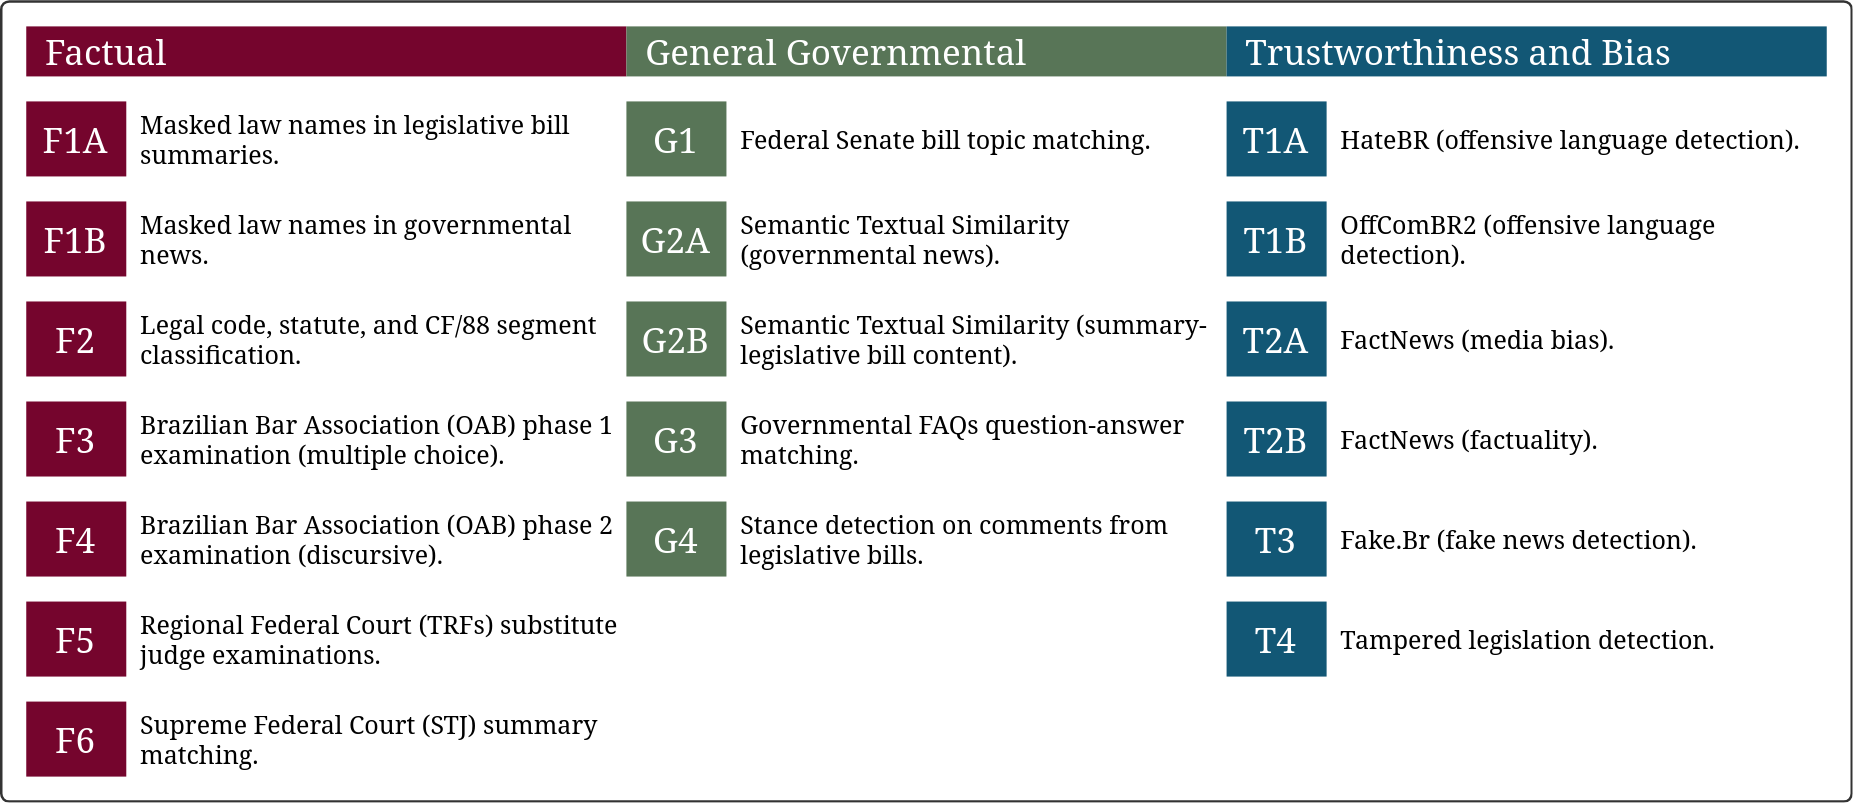

The diagram above was exported from draw.io. Its source (the exported page's mxGraphModel, read from the mxfile embedded in the PNG):
<mxGraphModel dx="1434" dy="757" grid="1" gridSize="10" guides="1" tooltips="1" connect="1" arrows="1" fold="1" page="0" pageScale="1" pageWidth="850" pageHeight="1100" math="0" shadow="0">
  <root>
    <mxCell id="0" />
    <mxCell id="1" parent="0" />
    <mxCell id="2" value="" style="group" vertex="1" connectable="0" parent="1">
      <mxGeometry x="80" y="370" width="730" height="310" as="geometry" />
    </mxCell>
    <mxCell id="3" value="" style="rounded=1;whiteSpace=wrap;html=1;arcSize=1;strokeColor=#333333;" vertex="1" parent="2">
      <mxGeometry x="-10" y="-10" width="740" height="320" as="geometry" />
    </mxCell>
    <mxCell id="4" value="F1A" style="rounded=0;whiteSpace=wrap;html=1;fontSize=14;fontColor=#FFFFFF;strokeColor=none;fillColor=#75052D;fontFamily=Verdana;" vertex="1" parent="2">
      <mxGeometry y="30" width="40" height="30" as="geometry" />
    </mxCell>
    <mxCell id="5" value="Masked law names in legislative bill summaries." style="text;html=1;strokeColor=none;fillColor=none;align=left;verticalAlign=middle;whiteSpace=wrap;rounded=0;spacingLeft=4;fontFamily=Verdana;fontSize=10;" vertex="1" parent="2">
      <mxGeometry x="40" y="30" width="200" height="30" as="geometry" />
    </mxCell>
    <mxCell id="6" value="F1B" style="rounded=0;whiteSpace=wrap;html=1;fontSize=14;fontColor=#FFFFFF;strokeColor=none;fillColor=#75052D;fontFamily=Verdana;" vertex="1" parent="2">
      <mxGeometry y="70" width="40" height="30" as="geometry" />
    </mxCell>
    <mxCell id="7" value="Masked law names in governmental news." style="text;html=1;strokeColor=none;fillColor=none;align=left;verticalAlign=middle;whiteSpace=wrap;rounded=0;spacingLeft=4;fontFamily=Verdana;fontSize=10;" vertex="1" parent="2">
      <mxGeometry x="40" y="70" width="200" height="30" as="geometry" />
    </mxCell>
    <mxCell id="8" value="F2" style="rounded=0;whiteSpace=wrap;html=1;fontSize=14;fontColor=#FFFFFF;strokeColor=none;fillColor=#75052D;fontFamily=Verdana;" vertex="1" parent="2">
      <mxGeometry y="110" width="40" height="30" as="geometry" />
    </mxCell>
    <mxCell id="9" value="Legal code, statute, and CF/88 segment classification." style="text;html=1;strokeColor=none;fillColor=none;align=left;verticalAlign=middle;whiteSpace=wrap;rounded=0;spacingLeft=4;fontFamily=Verdana;fontSize=10;" vertex="1" parent="2">
      <mxGeometry x="40" y="110" width="200" height="30" as="geometry" />
    </mxCell>
    <mxCell id="10" value="F3" style="rounded=0;whiteSpace=wrap;html=1;fontSize=14;fontColor=#FFFFFF;strokeColor=none;fillColor=#75052D;fontFamily=Verdana;" vertex="1" parent="2">
      <mxGeometry y="150" width="40" height="30" as="geometry" />
    </mxCell>
    <mxCell id="11" value="Brazilian Bar Association (OAB) phase 1 examination (multiple choice)." style="text;html=1;strokeColor=none;fillColor=none;align=left;verticalAlign=middle;whiteSpace=wrap;rounded=0;spacingLeft=4;fontFamily=Verdana;fontSize=10;" vertex="1" parent="2">
      <mxGeometry x="40" y="150" width="200" height="30" as="geometry" />
    </mxCell>
    <mxCell id="12" value="F4" style="rounded=0;whiteSpace=wrap;html=1;fontSize=14;fontColor=#FFFFFF;strokeColor=none;fillColor=#75052D;fontFamily=Verdana;" vertex="1" parent="2">
      <mxGeometry y="190" width="40" height="30" as="geometry" />
    </mxCell>
    <mxCell id="13" value="Brazilian Bar Association (OAB) phase 2 examination (discursive)." style="text;html=1;strokeColor=none;fillColor=none;align=left;verticalAlign=middle;whiteSpace=wrap;rounded=0;spacingLeft=4;fontFamily=Verdana;fontSize=10;" vertex="1" parent="2">
      <mxGeometry x="40" y="190" width="200" height="30" as="geometry" />
    </mxCell>
    <mxCell id="14" value="F5" style="rounded=0;whiteSpace=wrap;html=1;fontSize=14;fontColor=#FFFFFF;strokeColor=none;fillColor=#75052D;fontFamily=Verdana;" vertex="1" parent="2">
      <mxGeometry y="230" width="40" height="30" as="geometry" />
    </mxCell>
    <mxCell id="15" value="Regional Federal Court (TRFs) substitute judge examinations." style="text;html=1;strokeColor=none;fillColor=none;align=left;verticalAlign=middle;whiteSpace=wrap;rounded=0;spacingLeft=4;fontFamily=Verdana;fontSize=10;" vertex="1" parent="2">
      <mxGeometry x="40" y="230" width="200" height="30" as="geometry" />
    </mxCell>
    <mxCell id="16" value="F6" style="rounded=0;whiteSpace=wrap;html=1;fontSize=14;fontColor=#FFFFFF;strokeColor=none;fillColor=#75052D;fontFamily=Verdana;" vertex="1" parent="2">
      <mxGeometry y="270" width="40" height="30" as="geometry" />
    </mxCell>
    <mxCell id="17" value="Supreme Federal Court (STJ) summary matching." style="text;html=1;strokeColor=none;fillColor=none;align=left;verticalAlign=middle;whiteSpace=wrap;rounded=0;spacingLeft=4;fontFamily=Verdana;fontSize=10;" vertex="1" parent="2">
      <mxGeometry x="40" y="270" width="200" height="30" as="geometry" />
    </mxCell>
    <mxCell id="18" value="G1" style="rounded=0;whiteSpace=wrap;html=1;fontSize=14;fontColor=#FFFFFF;strokeColor=none;fillColor=#587557;fontFamily=Verdana;" vertex="1" parent="2">
      <mxGeometry x="240" y="30" width="40" height="30" as="geometry" />
    </mxCell>
    <mxCell id="19" value="Federal Senate bill topic matching." style="text;html=1;strokeColor=none;fillColor=none;align=left;verticalAlign=middle;whiteSpace=wrap;rounded=0;spacingLeft=4;fontFamily=Verdana;fontSize=10;" vertex="1" parent="2">
      <mxGeometry x="280" y="30" width="200" height="30" as="geometry" />
    </mxCell>
    <mxCell id="20" value="G2A" style="rounded=0;whiteSpace=wrap;html=1;fontSize=14;fontColor=#FFFFFF;strokeColor=none;fillColor=#587557;fontFamily=Verdana;" vertex="1" parent="2">
      <mxGeometry x="240" y="70" width="40" height="30" as="geometry" />
    </mxCell>
    <mxCell id="21" value="Semantic Textual Similarity (governmental news). " style="text;html=1;strokeColor=none;fillColor=none;align=left;verticalAlign=middle;whiteSpace=wrap;rounded=0;spacingLeft=4;fontFamily=Verdana;fontSize=10;" vertex="1" parent="2">
      <mxGeometry x="280" y="70" width="200" height="30" as="geometry" />
    </mxCell>
    <mxCell id="22" value="G2B" style="rounded=0;whiteSpace=wrap;html=1;fontSize=14;fontColor=#FFFFFF;strokeColor=none;fillColor=#587557;fontFamily=Verdana;" vertex="1" parent="2">
      <mxGeometry x="240" y="110" width="40" height="30" as="geometry" />
    </mxCell>
    <mxCell id="23" value="Semantic Textual Similarity (summary-legislative bill content)." style="text;html=1;strokeColor=none;fillColor=none;align=left;verticalAlign=middle;whiteSpace=wrap;rounded=0;spacingLeft=4;fontFamily=Verdana;fontSize=10;" vertex="1" parent="2">
      <mxGeometry x="280" y="110" width="200" height="30" as="geometry" />
    </mxCell>
    <mxCell id="24" value="G3" style="rounded=0;whiteSpace=wrap;html=1;fontSize=14;fontColor=#FFFFFF;strokeColor=none;fillColor=#587557;fontFamily=Verdana;" vertex="1" parent="2">
      <mxGeometry x="240" y="150" width="40" height="30" as="geometry" />
    </mxCell>
    <mxCell id="25" value="Governmental FAQs question-answer matching." style="text;html=1;strokeColor=none;fillColor=none;align=left;verticalAlign=middle;whiteSpace=wrap;rounded=0;spacingLeft=4;fontFamily=Verdana;fontSize=10;" vertex="1" parent="2">
      <mxGeometry x="280" y="150" width="200" height="30" as="geometry" />
    </mxCell>
    <mxCell id="26" value="G4" style="rounded=0;whiteSpace=wrap;html=1;fontSize=14;fontColor=#FFFFFF;strokeColor=none;fillColor=#587557;fontFamily=Verdana;" vertex="1" parent="2">
      <mxGeometry x="240" y="190" width="40" height="30" as="geometry" />
    </mxCell>
    <mxCell id="27" value="Stance detection on comments from legislative bills." style="text;html=1;strokeColor=none;fillColor=none;align=left;verticalAlign=middle;whiteSpace=wrap;rounded=0;spacingLeft=4;fontFamily=Verdana;fontSize=10;" vertex="1" parent="2">
      <mxGeometry x="280" y="190" width="200" height="30" as="geometry" />
    </mxCell>
    <mxCell id="28" value="T1A" style="rounded=0;whiteSpace=wrap;html=1;fontSize=14;fontColor=#FFFFFF;strokeColor=none;fillColor=#125775;fontFamily=Verdana;" vertex="1" parent="2">
      <mxGeometry x="480" y="30" width="40" height="30" as="geometry" />
    </mxCell>
    <mxCell id="29" value="HateBR (offensive language detection)." style="text;html=1;strokeColor=none;fillColor=none;align=left;verticalAlign=middle;whiteSpace=wrap;rounded=0;spacingLeft=4;fontFamily=Verdana;fontSize=10;" vertex="1" parent="2">
      <mxGeometry x="520" y="30" width="200" height="30" as="geometry" />
    </mxCell>
    <mxCell id="30" value="T1B" style="rounded=0;whiteSpace=wrap;html=1;fontSize=14;fontColor=#FFFFFF;strokeColor=none;fillColor=#125775;fontFamily=Verdana;" vertex="1" parent="2">
      <mxGeometry x="480" y="70" width="40" height="30" as="geometry" />
    </mxCell>
    <mxCell id="31" value="OffComBR2 (offensive language detection)." style="text;html=1;strokeColor=none;fillColor=none;align=left;verticalAlign=middle;whiteSpace=wrap;rounded=0;spacingLeft=4;fontFamily=Verdana;fontSize=10;" vertex="1" parent="2">
      <mxGeometry x="520" y="70" width="200" height="30" as="geometry" />
    </mxCell>
    <mxCell id="32" value="T2A" style="rounded=0;whiteSpace=wrap;html=1;fontSize=14;fontColor=#FFFFFF;strokeColor=none;fillColor=#125775;fontFamily=Verdana;" vertex="1" parent="2">
      <mxGeometry x="480" y="110" width="40" height="30" as="geometry" />
    </mxCell>
    <mxCell id="33" value=" FactNews (media bias)." style="text;html=1;strokeColor=none;fillColor=none;align=left;verticalAlign=middle;whiteSpace=wrap;rounded=0;spacingLeft=4;fontFamily=Verdana;fontSize=10;" vertex="1" parent="2">
      <mxGeometry x="520" y="110" width="200" height="30" as="geometry" />
    </mxCell>
    <mxCell id="34" value="T2B" style="rounded=0;whiteSpace=wrap;html=1;fontSize=14;fontColor=#FFFFFF;strokeColor=none;fillColor=#125775;fontFamily=Verdana;" vertex="1" parent="2">
      <mxGeometry x="480" y="150" width="40" height="30" as="geometry" />
    </mxCell>
    <mxCell id="35" value="FactNews (factuality)." style="text;html=1;strokeColor=none;fillColor=none;align=left;verticalAlign=middle;whiteSpace=wrap;rounded=0;spacingLeft=4;fontFamily=Verdana;fontSize=10;" vertex="1" parent="2">
      <mxGeometry x="520" y="150" width="200" height="30" as="geometry" />
    </mxCell>
    <mxCell id="36" value="T3" style="rounded=0;whiteSpace=wrap;html=1;fontSize=14;fontColor=#FFFFFF;strokeColor=none;fillColor=#125775;fontFamily=Verdana;" vertex="1" parent="2">
      <mxGeometry x="480" y="190" width="40" height="30" as="geometry" />
    </mxCell>
    <mxCell id="37" value="Fake.Br (fake news detection)." style="text;html=1;strokeColor=none;fillColor=none;align=left;verticalAlign=middle;whiteSpace=wrap;rounded=0;spacingLeft=4;fontFamily=Verdana;fontSize=10;" vertex="1" parent="2">
      <mxGeometry x="520" y="190" width="200" height="30" as="geometry" />
    </mxCell>
    <mxCell id="38" value="Factual" style="rounded=0;whiteSpace=wrap;html=1;fontSize=14;fontColor=#FFFFFF;strokeColor=none;fillColor=#75052D;fontFamily=Verdana;align=left;spacingLeft=6;" vertex="1" parent="2">
      <mxGeometry width="240" height="20" as="geometry" />
    </mxCell>
    <mxCell id="39" value="General Governmental" style="rounded=0;whiteSpace=wrap;html=1;fontSize=14;fontColor=#FFFFFF;strokeColor=none;fillColor=#587557;fontFamily=Verdana;align=left;spacingLeft=6;" vertex="1" parent="2">
      <mxGeometry x="240" width="240" height="20" as="geometry" />
    </mxCell>
    <mxCell id="40" value="Trustworthiness and Bias" style="rounded=0;whiteSpace=wrap;html=1;fontSize=14;fontColor=#FFFFFF;strokeColor=none;fillColor=#125775;fontFamily=Verdana;align=left;spacingLeft=6;" vertex="1" parent="2">
      <mxGeometry x="480" width="240" height="20" as="geometry" />
    </mxCell>
    <mxCell id="41" value="T4" style="rounded=0;whiteSpace=wrap;html=1;fontSize=14;fontColor=#FFFFFF;strokeColor=none;fillColor=#125775;fontFamily=Verdana;" vertex="1" parent="2">
      <mxGeometry x="480" y="230" width="40" height="30" as="geometry" />
    </mxCell>
    <mxCell id="42" value="Tampered legislation detection." style="text;html=1;strokeColor=none;fillColor=none;align=left;verticalAlign=middle;whiteSpace=wrap;rounded=0;spacingLeft=4;fontFamily=Verdana;fontSize=10;" vertex="1" parent="2">
      <mxGeometry x="520" y="230" width="200" height="30" as="geometry" />
    </mxCell>
  </root>
</mxGraphModel>